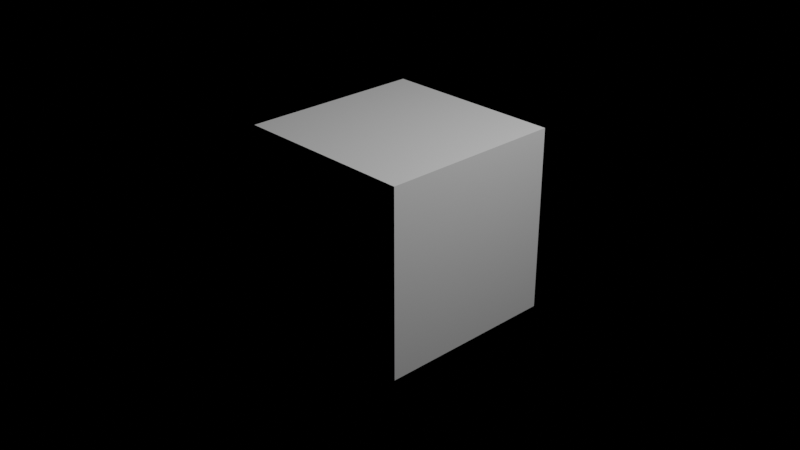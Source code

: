 # Source: startup.blend  (saved by Blender 3.6.11; exported with 4.5.12 LTS)
import bpy
from mathutils import Matrix  # noqa: F401  (used for matrix-valued properties, if any)

bpy.ops.wm.read_factory_settings(use_empty=True)
scene = bpy.context.scene
scene.name = 'Scene'

# ---- collections
col_collection = bpy.data.collections.new('Collection'); scene.collection.children.link(col_collection)

# ---- materials (node trees are filled in below, after node groups)
mat_material = bpy.data.materials.new('Material')
mat_material.alpha_threshold = 0.0
mat_material.roughness = 0.5
mat_material.line_color = (0.0, 0.0, 0.0, 1.0)

# ---- material node trees
mat_material.use_nodes = True; mat_material.node_tree.nodes.clear()
_N = mat_material.node_tree.nodes; _L = mat_material.node_tree.links
n0 = _N.new('ShaderNodeOutputMaterial'); n0.name = 'Material Output'; n0.location = (300, 300)
n1 = _N.new('ShaderNodeBsdfPrincipled'); n1.name = 'Principled BSDF'; n1.location = (10, 300)
n1.distribution = 'GGX'
n1.subsurface_method = 'RANDOM_WALK_SKIN'
n1.inputs[3].default_value = 1.45
n1.inputs[27].default_value = (0.0, 0.0, 0.0, 1.0)
n1.inputs[28].default_value = 1.0
_L.new(n1.outputs[0], n0.inputs[0])
n0.is_active_output = True

# ---- world
world_world = bpy.data.worlds.new('World'); scene.world = world_world
world_world.use_nodes = True; world_world.node_tree.nodes.clear()
_N = world_world.node_tree.nodes; _L = world_world.node_tree.links
n0 = _N.new('ShaderNodeOutputWorld'); n0.name = 'World Output'; n0.location = (300, 300)
n1 = _N.new('ShaderNodeBackground'); n1.name = 'Background'; n1.location = (10, 300)
n1.inputs[0].default_value = (0.0, 0.0, 0.0, 1.0)
_L.new(n1.outputs[0], n0.inputs[0])
n0.is_active_output = True
world_world.color = (0.05088, 0.05088, 0.05088)
world_world.use_sun_shadow = False
world_world.sun_shadow_jitter_overblur = 0.0

# ---- cameras
cam_camera = bpy.data.cameras.new('Camera')
cam_camera.clip_end = 100.0
cam_camera.ortho_scale = 7.314

# ---- lights
light_light = bpy.data.lights.new('Light', 'POINT')
light_light.transmission_factor = 0.0
light_light.energy = 1000.0
light_light.shadow_soft_size = 0.1
light_light.shadow_maximum_resolution = 0.006
light_light.use_absolute_resolution = True

# ---- meshes
me_cube = bpy.data.meshes.new('Cube')
me_cube.from_pydata([(1.0, 1.0, 1.0), (1.0, 1.0, -1.0), (1.0, -1.0, 1.0), (1.0, -1.0, -1.0), (-1.0, 1.0, 1.0), (-1.0, 1.0, -1.0), (-1.0, -1.0, 1.0), (-1.0, -1.0, -1.0)], [], [(0, 4, 6, 2), (3, 2, 6, 7), (7, 6, 4, 5), (5, 1, 3, 7), (1, 0, 2, 3), (5, 4, 0, 1)])
_uv = me_cube.uv_layers.new(name='UVMap')
_uv.uv.foreach_set('vector', [0.625, 0.5, 0.875, 0.5, 0.875, 0.75, 0.625, 0.75, 0.375, 0.75, 0.625, 0.75, 0.625, 1.0, 0.375, 1.0, 0.375, 0.0, 0.625, 0.0, 0.625, 0.25, 0.375, 0.25, 0.125, 0.5, 0.375, 0.5, 0.375, 0.75, 0.125, 0.75, 0.375, 0.5, 0.625, 0.5, 0.625, 0.75, 0.375, 0.75, 0.375, 0.25, 0.625, 0.25, 0.625, 0.5, 0.375, 0.5])
me_cube.materials.append(mat_material)
me_cube.use_mirror_vertex_groups = False
me_cube.update()

# ---- objects
ob_cube = bpy.data.objects.new('Cube', me_cube)
ob_light = bpy.data.objects.new('Light', light_light)
ob_camera = bpy.data.objects.new('Camera', cam_camera)

# ---- transforms, parenting, visibility, modifiers, constraints
ob_cube.location = (0.0, 0.0, 0.0)
ob_cube.lock_rotations_4d = False
ob_cube.empty_display_type = 'ARROWS'
ob_cube.lineart.crease_threshold = 0.0
ob_light.location = (4.076, 1.005, 5.904)
ob_light.rotation_euler = (0.6503, 0.05522, 1.866)
ob_light.lock_rotations_4d = False
ob_light.empty_display_type = 'ARROWS'
ob_light.color = (0.0, 0.0, 0.0, 0.0)
ob_light.lineart.crease_threshold = 0.0
ob_camera.location = (7.359, -6.926, 4.958)
ob_camera.rotation_euler = (1.109, 0.0, 0.8149)
ob_camera.lock_rotations_4d = False
ob_camera.empty_display_type = 'ARROWS'
ob_camera.color = (0.0, 0.0, 0.0, 0.0)
ob_camera.display_type = 'WIRE'
ob_camera.lineart.crease_threshold = 0.0

# ---- collection membership
col_collection.objects.link(ob_cube)
col_collection.objects.link(ob_light)
col_collection.objects.link(ob_camera)

# ---- scene / render settings (as saved in the file)
scene.camera = ob_camera
scene.frame_start = 1; scene.frame_end = 250; scene.frame_set(1)
scene.render.engine = 'CYCLES'
scene.cycles.use_denoising = False
scene.cycles.samples = 1024
scene.cycles.sampling_pattern = 'TABULATED_SOBOL'
scene.eevee.taa_samples = 32
scene.view_settings.view_transform = 'Filmic'
bpy.context.view_layer.update()
